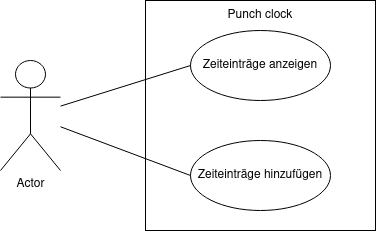

The diagram above was exported from draw.io. Its source (the exported page's mxGraphModel, read from the mxfile embedded in the PNG):
<mxGraphModel dx="1434" dy="811" grid="1" gridSize="10" guides="1" tooltips="1" connect="1" arrows="1" fold="1" page="1" pageScale="1" pageWidth="850" pageHeight="1100" math="0" shadow="0">
  <root>
    <mxCell id="0" />
    <mxCell id="1" parent="0" />
    <mxCell id="wz8PAOddc16O9tusGVNk-1" value="Actor" style="shape=umlActor;verticalLabelPosition=bottom;verticalAlign=top;html=1;outlineConnect=0;" vertex="1" parent="1">
      <mxGeometry x="60" y="290" width="60" height="110" as="geometry" />
    </mxCell>
    <mxCell id="wz8PAOddc16O9tusGVNk-3" value="Zeiteinträge anzeigen" style="ellipse;whiteSpace=wrap;html=1;" vertex="1" parent="1">
      <mxGeometry x="250" y="260" width="140" height="70" as="geometry" />
    </mxCell>
    <mxCell id="wz8PAOddc16O9tusGVNk-4" value="Zeiteinträge hinzufügen" style="ellipse;whiteSpace=wrap;html=1;" vertex="1" parent="1">
      <mxGeometry x="250" y="370" width="140" height="70" as="geometry" />
    </mxCell>
    <mxCell id="wz8PAOddc16O9tusGVNk-6" value="" style="endArrow=none;html=1;rounded=0;entryX=0;entryY=0.5;entryDx=0;entryDy=0;" edge="1" parent="1" source="wz8PAOddc16O9tusGVNk-1" target="wz8PAOddc16O9tusGVNk-3">
      <mxGeometry width="50" height="50" relative="1" as="geometry">
        <mxPoint x="340" y="450" as="sourcePoint" />
        <mxPoint x="390" y="400" as="targetPoint" />
      </mxGeometry>
    </mxCell>
    <mxCell id="wz8PAOddc16O9tusGVNk-7" value="" style="endArrow=none;html=1;rounded=0;entryX=0;entryY=0.5;entryDx=0;entryDy=0;" edge="1" parent="1" source="wz8PAOddc16O9tusGVNk-1" target="wz8PAOddc16O9tusGVNk-4">
      <mxGeometry width="50" height="50" relative="1" as="geometry">
        <mxPoint x="340" y="450" as="sourcePoint" />
        <mxPoint x="200" y="420" as="targetPoint" />
      </mxGeometry>
    </mxCell>
    <mxCell id="wz8PAOddc16O9tusGVNk-8" value="" style="whiteSpace=wrap;html=1;aspect=fixed;fillColor=none;" vertex="1" parent="1">
      <mxGeometry x="205" y="230" width="230" height="230" as="geometry" />
    </mxCell>
    <mxCell id="wz8PAOddc16O9tusGVNk-9" value="Punch clock" style="text;html=1;strokeColor=none;fillColor=none;align=center;verticalAlign=middle;whiteSpace=wrap;rounded=0;" vertex="1" parent="1">
      <mxGeometry x="265" y="230" width="110" height="30" as="geometry" />
    </mxCell>
  </root>
</mxGraphModel>